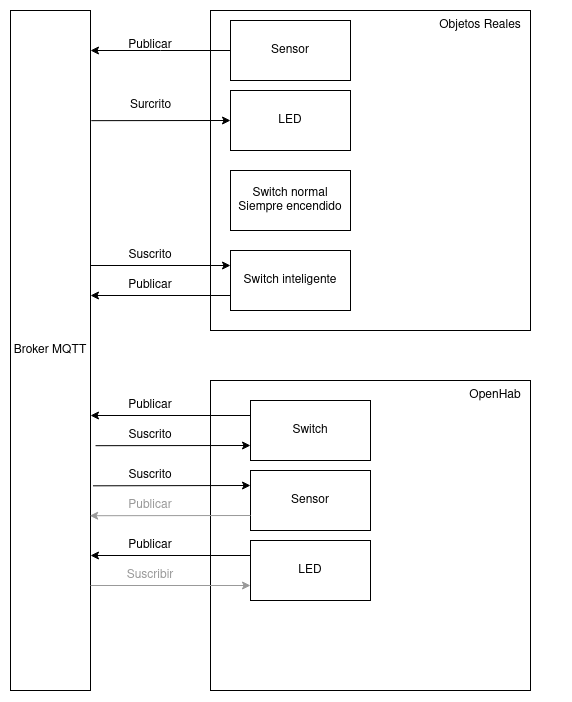

The diagram above was exported from draw.io. Its source (the exported page's mxGraphModel, read from the mxfile embedded in the PNG):
<mxGraphModel dx="730" dy="585" grid="1" gridSize="10" guides="1" tooltips="1" connect="1" arrows="1" fold="1" page="1" pageScale="1" pageWidth="1100" pageHeight="850" math="0" shadow="0">
  <root>
    <mxCell id="0" />
    <mxCell id="1" parent="0" />
    <mxCell id="D_l2vI60dxFx-DKPh3Lu-16" value="" style="rounded=0;whiteSpace=wrap;html=1;" vertex="1" parent="1">
      <mxGeometry x="360" y="450" width="320" height="310" as="geometry" />
    </mxCell>
    <mxCell id="D_l2vI60dxFx-DKPh3Lu-13" value="" style="rounded=0;whiteSpace=wrap;html=1;" vertex="1" parent="1">
      <mxGeometry x="360" y="80" width="320" height="320" as="geometry" />
    </mxCell>
    <mxCell id="D_l2vI60dxFx-DKPh3Lu-1" value="Sensor" style="rounded=0;whiteSpace=wrap;html=1;" vertex="1" parent="1">
      <mxGeometry x="380" y="90" width="120" height="60" as="geometry" />
    </mxCell>
    <mxCell id="D_l2vI60dxFx-DKPh3Lu-2" value="LED" style="rounded=0;whiteSpace=wrap;html=1;" vertex="1" parent="1">
      <mxGeometry x="380" y="160" width="120" height="60" as="geometry" />
    </mxCell>
    <mxCell id="D_l2vI60dxFx-DKPh3Lu-3" value="Switch" style="rounded=0;whiteSpace=wrap;html=1;" vertex="1" parent="1">
      <mxGeometry x="400" y="470" width="120" height="60" as="geometry" />
    </mxCell>
    <mxCell id="D_l2vI60dxFx-DKPh3Lu-4" value="Broker MQTT" style="rounded=0;whiteSpace=wrap;html=1;" vertex="1" parent="1">
      <mxGeometry x="160" y="80" width="80" height="680" as="geometry" />
    </mxCell>
    <mxCell id="D_l2vI60dxFx-DKPh3Lu-7" value="Publicar" style="text;html=1;strokeColor=none;fillColor=none;align=center;verticalAlign=middle;whiteSpace=wrap;rounded=0;" vertex="1" parent="1">
      <mxGeometry x="270" y="100" width="60" height="30" as="geometry" />
    </mxCell>
    <mxCell id="D_l2vI60dxFx-DKPh3Lu-10" value="" style="endArrow=classic;html=1;rounded=0;exitX=1.01;exitY=0.162;exitDx=0;exitDy=0;exitPerimeter=0;" edge="1" parent="1" source="D_l2vI60dxFx-DKPh3Lu-4">
      <mxGeometry width="50" height="50" relative="1" as="geometry">
        <mxPoint x="280" y="210" as="sourcePoint" />
        <mxPoint x="380" y="190" as="targetPoint" />
      </mxGeometry>
    </mxCell>
    <mxCell id="D_l2vI60dxFx-DKPh3Lu-11" value="Surcrito" style="text;html=1;align=center;verticalAlign=middle;resizable=0;points=[];autosize=1;strokeColor=none;fillColor=none;" vertex="1" parent="1">
      <mxGeometry x="270" y="160" width="60" height="30" as="geometry" />
    </mxCell>
    <mxCell id="D_l2vI60dxFx-DKPh3Lu-14" value="Objetos Reales" style="text;html=1;strokeColor=none;fillColor=none;align=center;verticalAlign=middle;whiteSpace=wrap;rounded=0;" vertex="1" parent="1">
      <mxGeometry x="580" y="80" width="100" height="30" as="geometry" />
    </mxCell>
    <mxCell id="D_l2vI60dxFx-DKPh3Lu-17" value="&lt;div&gt;OpenHab&lt;/div&gt;" style="text;html=1;strokeColor=none;fillColor=none;align=center;verticalAlign=middle;whiteSpace=wrap;rounded=0;" vertex="1" parent="1">
      <mxGeometry x="580" y="450" width="130" height="30" as="geometry" />
    </mxCell>
    <mxCell id="D_l2vI60dxFx-DKPh3Lu-18" value="" style="endArrow=classic;html=1;rounded=0;exitX=0;exitY=0.25;exitDx=0;exitDy=0;" edge="1" parent="1" source="D_l2vI60dxFx-DKPh3Lu-3">
      <mxGeometry width="50" height="50" relative="1" as="geometry">
        <mxPoint x="430" y="370" as="sourcePoint" />
        <mxPoint x="240" y="485" as="targetPoint" />
      </mxGeometry>
    </mxCell>
    <mxCell id="D_l2vI60dxFx-DKPh3Lu-19" value="Publicar" style="text;html=1;strokeColor=none;fillColor=none;align=center;verticalAlign=middle;whiteSpace=wrap;rounded=0;" vertex="1" parent="1">
      <mxGeometry x="270" y="460" width="60" height="30" as="geometry" />
    </mxCell>
    <mxCell id="D_l2vI60dxFx-DKPh3Lu-20" value="&lt;div&gt;Switch normal&lt;/div&gt;&lt;div&gt;Siempre encendido&lt;br&gt;&lt;/div&gt;" style="rounded=0;whiteSpace=wrap;html=1;" vertex="1" parent="1">
      <mxGeometry x="380" y="240" width="120" height="60" as="geometry" />
    </mxCell>
    <mxCell id="D_l2vI60dxFx-DKPh3Lu-23" value="Switch inteligente" style="rounded=0;whiteSpace=wrap;html=1;" vertex="1" parent="1">
      <mxGeometry x="380" y="320" width="120" height="60" as="geometry" />
    </mxCell>
    <mxCell id="D_l2vI60dxFx-DKPh3Lu-24" value="" style="endArrow=classic;html=1;rounded=0;exitX=1;exitY=0.375;exitDx=0;exitDy=0;exitPerimeter=0;entryX=0;entryY=0.25;entryDx=0;entryDy=0;" edge="1" parent="1" source="D_l2vI60dxFx-DKPh3Lu-4" target="D_l2vI60dxFx-DKPh3Lu-23">
      <mxGeometry width="50" height="50" relative="1" as="geometry">
        <mxPoint x="290" y="370" as="sourcePoint" />
        <mxPoint x="340" y="320" as="targetPoint" />
      </mxGeometry>
    </mxCell>
    <mxCell id="D_l2vI60dxFx-DKPh3Lu-25" value="Suscrito" style="text;html=1;strokeColor=none;fillColor=none;align=center;verticalAlign=middle;whiteSpace=wrap;rounded=0;" vertex="1" parent="1">
      <mxGeometry x="270" y="310" width="60" height="30" as="geometry" />
    </mxCell>
    <mxCell id="D_l2vI60dxFx-DKPh3Lu-26" value="" style="endArrow=classic;html=1;rounded=0;exitX=0;exitY=0.75;exitDx=0;exitDy=0;" edge="1" parent="1" source="D_l2vI60dxFx-DKPh3Lu-23">
      <mxGeometry width="50" height="50" relative="1" as="geometry">
        <mxPoint x="280" y="410" as="sourcePoint" />
        <mxPoint x="240" y="365" as="targetPoint" />
      </mxGeometry>
    </mxCell>
    <mxCell id="D_l2vI60dxFx-DKPh3Lu-27" value="" style="endArrow=classic;html=1;rounded=0;exitX=1.063;exitY=0.64;exitDx=0;exitDy=0;exitPerimeter=0;entryX=0;entryY=0.75;entryDx=0;entryDy=0;" edge="1" parent="1" source="D_l2vI60dxFx-DKPh3Lu-4" target="D_l2vI60dxFx-DKPh3Lu-3">
      <mxGeometry width="50" height="50" relative="1" as="geometry">
        <mxPoint x="430" y="370" as="sourcePoint" />
        <mxPoint x="480" y="320" as="targetPoint" />
      </mxGeometry>
    </mxCell>
    <mxCell id="D_l2vI60dxFx-DKPh3Lu-28" value="Publicar" style="text;html=1;strokeColor=none;fillColor=none;align=center;verticalAlign=middle;whiteSpace=wrap;rounded=0;" vertex="1" parent="1">
      <mxGeometry x="270" y="340" width="60" height="30" as="geometry" />
    </mxCell>
    <mxCell id="D_l2vI60dxFx-DKPh3Lu-29" value="&lt;div&gt;Suscrito&lt;/div&gt;" style="text;html=1;strokeColor=none;fillColor=none;align=center;verticalAlign=middle;whiteSpace=wrap;rounded=0;" vertex="1" parent="1">
      <mxGeometry x="270" y="490" width="60" height="30" as="geometry" />
    </mxCell>
    <mxCell id="D_l2vI60dxFx-DKPh3Lu-30" value="Sensor" style="rounded=0;whiteSpace=wrap;html=1;" vertex="1" parent="1">
      <mxGeometry x="400" y="540" width="120" height="60" as="geometry" />
    </mxCell>
    <mxCell id="D_l2vI60dxFx-DKPh3Lu-31" value="LED" style="rounded=0;whiteSpace=wrap;html=1;" vertex="1" parent="1">
      <mxGeometry x="400" y="610" width="120" height="60" as="geometry" />
    </mxCell>
    <mxCell id="D_l2vI60dxFx-DKPh3Lu-33" value="" style="endArrow=classic;html=1;rounded=0;exitX=0;exitY=0.5;exitDx=0;exitDy=0;" edge="1" parent="1" source="D_l2vI60dxFx-DKPh3Lu-1">
      <mxGeometry width="50" height="50" relative="1" as="geometry">
        <mxPoint x="350" y="140" as="sourcePoint" />
        <mxPoint x="240" y="120" as="targetPoint" />
        <Array as="points">
          <mxPoint x="310" y="120" />
        </Array>
      </mxGeometry>
    </mxCell>
    <mxCell id="D_l2vI60dxFx-DKPh3Lu-34" value="" style="endArrow=classic;html=1;rounded=0;entryX=0;entryY=0.25;entryDx=0;entryDy=0;exitX=1.031;exitY=0.699;exitDx=0;exitDy=0;exitPerimeter=0;" edge="1" parent="1" source="D_l2vI60dxFx-DKPh3Lu-4" target="D_l2vI60dxFx-DKPh3Lu-30">
      <mxGeometry width="50" height="50" relative="1" as="geometry">
        <mxPoint x="250" y="555" as="sourcePoint" />
        <mxPoint x="480" y="400" as="targetPoint" />
      </mxGeometry>
    </mxCell>
    <mxCell id="D_l2vI60dxFx-DKPh3Lu-35" value="Suscrito" style="text;html=1;strokeColor=none;fillColor=none;align=center;verticalAlign=middle;whiteSpace=wrap;rounded=0;" vertex="1" parent="1">
      <mxGeometry x="270" y="530" width="60" height="30" as="geometry" />
    </mxCell>
    <mxCell id="D_l2vI60dxFx-DKPh3Lu-36" value="" style="endArrow=classic;html=1;rounded=0;exitX=0;exitY=0.25;exitDx=0;exitDy=0;" edge="1" parent="1" source="D_l2vI60dxFx-DKPh3Lu-31">
      <mxGeometry width="50" height="50" relative="1" as="geometry">
        <mxPoint x="280" y="660" as="sourcePoint" />
        <mxPoint x="240" y="625" as="targetPoint" />
      </mxGeometry>
    </mxCell>
    <mxCell id="D_l2vI60dxFx-DKPh3Lu-37" value="Publicar" style="text;html=1;strokeColor=none;fillColor=none;align=center;verticalAlign=middle;whiteSpace=wrap;rounded=0;" vertex="1" parent="1">
      <mxGeometry x="270" y="600" width="60" height="30" as="geometry" />
    </mxCell>
    <mxCell id="D_l2vI60dxFx-DKPh3Lu-38" value="" style="endArrow=classic;html=1;rounded=0;entryX=0;entryY=0.75;entryDx=0;entryDy=0;strokeColor=#999999;" edge="1" parent="1" target="D_l2vI60dxFx-DKPh3Lu-31">
      <mxGeometry width="50" height="50" relative="1" as="geometry">
        <mxPoint x="240" y="655" as="sourcePoint" />
        <mxPoint x="350" y="660" as="targetPoint" />
      </mxGeometry>
    </mxCell>
    <mxCell id="D_l2vI60dxFx-DKPh3Lu-39" value="&lt;div&gt;Suscribir&lt;/div&gt;" style="text;html=1;strokeColor=none;fillColor=none;align=center;verticalAlign=middle;whiteSpace=wrap;rounded=0;fontColor=#999999;" vertex="1" parent="1">
      <mxGeometry x="270" y="630" width="60" height="30" as="geometry" />
    </mxCell>
    <mxCell id="D_l2vI60dxFx-DKPh3Lu-41" value="" style="endArrow=classic;html=1;rounded=0;entryX=0.99;entryY=0.743;entryDx=0;entryDy=0;entryPerimeter=0;exitX=0;exitY=0.75;exitDx=0;exitDy=0;strokeColor=#999999;" edge="1" parent="1" source="D_l2vI60dxFx-DKPh3Lu-30" target="D_l2vI60dxFx-DKPh3Lu-4">
      <mxGeometry width="50" height="50" relative="1" as="geometry">
        <mxPoint x="400" y="580" as="sourcePoint" />
        <mxPoint x="330" y="700" as="targetPoint" />
      </mxGeometry>
    </mxCell>
    <mxCell id="D_l2vI60dxFx-DKPh3Lu-42" value="Publicar" style="text;html=1;strokeColor=none;fillColor=none;align=center;verticalAlign=middle;whiteSpace=wrap;rounded=0;fontColor=#999999;" vertex="1" parent="1">
      <mxGeometry x="270" y="560" width="60" height="30" as="geometry" />
    </mxCell>
  </root>
</mxGraphModel>